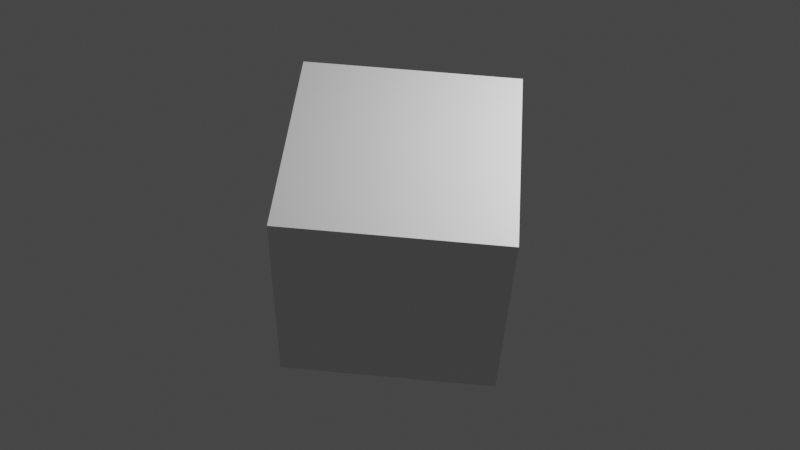 # Source: liniair-animation.blend  (saved by Blender 2.80.75; exported with 4.5.12 LTS)
import bpy
from mathutils import Matrix  # noqa: F401  (used for matrix-valued properties, if any)

bpy.ops.wm.read_factory_settings(use_empty=True)
scene = bpy.context.scene
scene.name = 'Scene'

# ---- collections
col_collection = bpy.data.collections.new('Collection'); scene.collection.children.link(col_collection)

# ---- materials (node trees are filled in below, after node groups)
mat_material = bpy.data.materials.new('Material')
mat_material.alpha_threshold = 0.0
mat_material.use_transparent_shadow = False
mat_material.line_color = (0.0, 0.0, 0.0, 1.0)

# ---- material node trees
mat_material.use_nodes = True; mat_material.node_tree.nodes.clear()
_N = mat_material.node_tree.nodes; _L = mat_material.node_tree.links
n0 = _N.new('ShaderNodeOutputMaterial'); n0.name = 'Material Output'; n0.location = (300, 300)
n1 = _N.new('ShaderNodeBsdfPrincipled'); n1.name = 'Principled BSDF'; n1.location = (10, 300)
n1.distribution = 'GGX'
n1.subsurface_method = 'BURLEY'
n1.inputs[2].default_value = 0.4
n1.inputs[3].default_value = 1.45
n1.inputs[27].default_value = (0.0, 0.0, 0.0, 1.0)
n1.inputs[28].default_value = 1.0
_L.new(n1.outputs[0], n0.inputs[0])
n0.is_active_output = True

# ---- world
world_world = bpy.data.worlds.new('World'); scene.world = world_world
world_world.use_nodes = True; world_world.node_tree.nodes.clear()
_N = world_world.node_tree.nodes; _L = world_world.node_tree.links
n0 = _N.new('ShaderNodeOutputWorld'); n0.name = 'World Output'; n0.location = (300, 300)
n1 = _N.new('ShaderNodeBackground'); n1.name = 'Background'; n1.location = (10, 300)
n1.inputs[0].default_value = (0.05088, 0.05088, 0.05088, 1.0)
_L.new(n1.outputs[0], n0.inputs[0])
n0.is_active_output = True
world_world.color = (0.05088, 0.05088, 0.05088)
world_world.use_sun_shadow = False
world_world.sun_shadow_jitter_overblur = 0.0

# ---- cameras
cam_camera = bpy.data.cameras.new('Camera')
cam_camera.clip_end = 100.0
cam_camera.ortho_scale = 7.314

# ---- lights
light_light = bpy.data.lights.new('Light', 'POINT')
light_light.transmission_factor = 0.0
light_light.energy = 1000.0
light_light.shadow_soft_size = 0.1
light_light.shadow_maximum_resolution = 0.006
light_light.use_absolute_resolution = True

# ---- meshes
me_cube = bpy.data.meshes.new('Cube')
me_cube.from_pydata([(1.0, 1.0, 1.0), (1.0, 1.0, -1.0), (1.0, -1.0, 1.0), (1.0, -1.0, -1.0), (-1.0, 1.0, 1.0), (-1.0, 1.0, -1.0), (-1.0, -1.0, 1.0), (-1.0, -1.0, -1.0)], [], [(0, 4, 6, 2), (3, 2, 6, 7), (7, 6, 4, 5), (5, 1, 3, 7), (1, 0, 2, 3), (5, 4, 0, 1)])
_uv = me_cube.uv_layers.new(name='UVMap')
_uv.uv.foreach_set('vector', [0.375, 0.0, 0.625, 0.0, 0.625, 0.25, 0.375, 0.25, 0.375, 0.25, 0.625, 0.25, 0.625, 0.5, 0.375, 0.5, 0.375, 0.5, 0.625, 0.5, 0.625, 0.75, 0.375, 0.75, 0.375, 0.75, 0.625, 0.75, 0.625, 1.0, 0.375, 1.0, 0.125, 0.5, 0.375, 0.5, 0.375, 0.75, 0.125, 0.75, 0.625, 0.5, 0.875, 0.5, 0.875, 0.75, 0.625, 0.75])
me_cube.materials.append(mat_material)
me_cube.use_remesh_preserve_volume = False
me_cube.use_remesh_preserve_attributes = False
me_cube.use_mirror_vertex_groups = False
me_cube.update()

# ---- objects
ob_cube = bpy.data.objects.new('Cube', me_cube)
ob_light = bpy.data.objects.new('Light', light_light)
ob_camera = bpy.data.objects.new('Camera', cam_camera)

# ---- transforms, parenting, visibility, modifiers, constraints
ob_cube.location = (0.07593, 0.0, 3.275)
ob_cube.rotation_euler = (0.6834, 0.076, 0.76)
ob_cube.lock_rotations_4d = False
ob_cube.empty_display_type = 'ARROWS'
ob_cube.lineart.crease_threshold = 0.0
ob_light.location = (4.076, 1.005, 5.904)
ob_light.rotation_euler = (0.6503, 0.05522, 1.866)
ob_light.lock_rotations_4d = False
ob_light.empty_display_type = 'ARROWS'
ob_light.color = (0.0, 0.0, 0.0, 0.0)
ob_light.lineart.crease_threshold = 0.0
ob_camera.location = (7.359, -6.926, 4.958)
ob_camera.rotation_euler = (1.109, 0.0, 0.8149)
ob_camera.lock_rotations_4d = False
ob_camera.empty_display_type = 'ARROWS'
ob_camera.color = (0.0, 0.0, 0.0, 0.0)
ob_camera.display_type = 'WIRE'
ob_camera.lineart.crease_threshold = 0.0
_c = ob_camera.constraints.new('DAMPED_TRACK'); _c.name = 'Damped Track'
_c.target = ob_cube
_c.track_axis = 'TRACK_NEGATIVE_Z'

# ---- collection membership
col_collection.objects.link(ob_cube)
col_collection.objects.link(ob_light)
col_collection.objects.link(ob_camera)

# ---- scene / render settings (as saved in the file)
scene.camera = ob_camera
scene.frame_start = 1; scene.frame_end = 250; scene.frame_set(76)
scene.render.engine = 'BLENDER_EEVEE_NEXT'
scene.cycles.use_denoising = False
scene.cycles.samples = 128
scene.cycles.sampling_pattern = 'TABULATED_SOBOL'
scene.cycles.use_adaptive_sampling = False
scene.cycles.use_light_tree = False
scene.view_settings.view_transform = 'Filmic'
bpy.context.view_layer.update()
